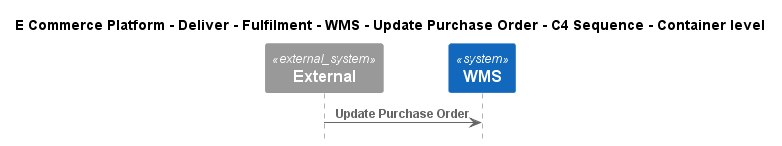

The diagram above was rendered by PlantUML. Its source (embedded in the PNG):
@startuml
!include ..\..\..\..\..\..\..\.c4s\C4_Sequence.puml

title E Commerce Platform - Deliver - Fulfilment - WMS - Update Purchase Order - C4 Sequence - Container level

System_Ext(C4InterFlow.SoftwareSystems.ExternalSystem, "External", "")
System(ECommercePlatform.Deliver.Fulfilment.SoftwareSystems.WMS, "WMS", "")

Rel(C4InterFlow.SoftwareSystems.ExternalSystem, ECommercePlatform.Deliver.Fulfilment.SoftwareSystems.WMS, "Update Purchase Order")


@enduml